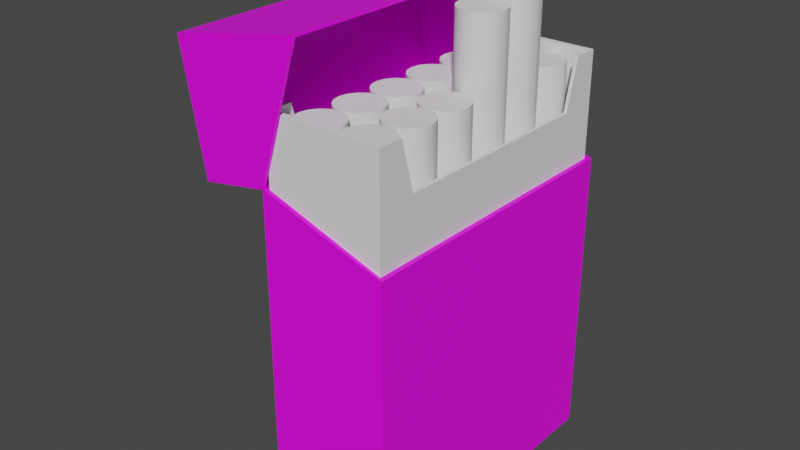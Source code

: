# Source: smokes.blend  (saved by Blender 3.6.14; exported with 4.5.12 LTS)
import bpy
from mathutils import Matrix  # noqa: F401  (used for matrix-valued properties, if any)

bpy.ops.wm.read_factory_settings(use_empty=True)
scene = bpy.context.scene
scene.name = 'Scene'

# ---- collections
col_collection = bpy.data.collections.new('Collection'); scene.collection.children.link(col_collection)

# ---- materials (node trees are filled in below, after node groups)
mat_material = bpy.data.materials.new('Material')
mat_material.use_transparent_shadow = False

# ---- node groups
ng_auto_smooth = bpy.data.node_groups.new('Auto Smooth', 'GeometryNodeTree')
_s = ng_auto_smooth.interface.new_socket(name='Geometry', in_out='OUTPUT', socket_type='NodeSocketGeometry')
_s = ng_auto_smooth.interface.new_socket(name='Geometry', in_out='INPUT', socket_type='NodeSocketGeometry')
_s = ng_auto_smooth.interface.new_socket(name='Angle', in_out='INPUT', socket_type='NodeSocketFloat')
_s.subtype = 'ANGLE'
_s.min_value = 0.0
_s.max_value = 3.142
ng_auto_smooth.is_modifier = True
_N = ng_auto_smooth.nodes; _L = ng_auto_smooth.links
n0 = _N.new('NodeGroupOutput'); n0.name = 'Group Output'; n0.location = (480, -100)
n1 = _N.new('NodeGroupInput'); n1.name = 'Group Input'; n1.location = (-420, -300)
n2 = _N.new('NodeGroupInput'); n2.name = 'Group Input.001'; n2.location = (-60, -100)
n3 = _N.new('GeometryNodeSetShadeSmooth'); n3.name = 'Set Shade Smooth'; n3.location = (120, -100)
n3.domain = 'EDGE'
n4 = _N.new('GeometryNodeSetShadeSmooth'); n4.name = 'Set Shade Smooth.001'; n4.location = (300, -100)
n5 = _N.new('GeometryNodeInputMeshEdgeAngle'); n5.name = 'Edge Angle'; n5.location = (-420, -220)
n6 = _N.new('GeometryNodeInputEdgeSmooth'); n6.name = 'Is Edge Smooth'; n6.location = (-60, -160)
n7 = _N.new('GeometryNodeInputShadeSmooth'); n7.name = 'Is Face Smooth'; n7.location = (-240, -340)
n8 = _N.new('FunctionNodeBooleanMath'); n8.name = 'Boolean Math'; n8.location = (-60, -220)
n9 = _N.new('FunctionNodeCompare'); n9.name = 'Compare'; n9.location = (-240, -180)
n9.operation = 'LESS_EQUAL'
_L.new(n5.outputs[0], n9.inputs[0])
_L.new(n4.outputs[0], n0.inputs[0])
_L.new(n1.outputs[1], n9.inputs[1])
_L.new(n9.outputs[0], n8.inputs[0])
_L.new(n7.outputs[0], n8.inputs[1])
_L.new(n2.outputs[0], n3.inputs[0])
_L.new(n6.outputs[0], n3.inputs[1])
_L.new(n3.outputs[0], n4.inputs[0])
_L.new(n8.outputs[0], n3.inputs[2])
n0.is_active_output = True

# ---- material node trees
mat_material.use_nodes = True; mat_material.node_tree.nodes.clear()
_N = mat_material.node_tree.nodes; _L = mat_material.node_tree.links
n0 = _N.new('ShaderNodeBsdfPrincipled'); n0.name = 'Principled BSDF'; n0.location = (10, 300)
n0.distribution = 'GGX'
n0.subsurface_method = 'RANDOM_WALK_SKIN'
n0.inputs[3].default_value = 1.45
n0.inputs[27].default_value = (0.0, 0.0, 0.0, 1.0)
n0.inputs[28].default_value = 1.0
n1 = _N.new('ShaderNodeOutputMaterial'); n1.name = 'Material Output'; n1.location = (300, 300)
n2 = _N.new('ShaderNodeTexImage'); n2.name = 'Image Texture'; n2.location = (-593, 213)
_L.new(n0.outputs[0], n1.inputs[0])
_L.new(n2.outputs[0], n0.inputs[0])
n1.is_active_output = True

# ---- world
world_world = bpy.data.worlds.new('World'); scene.world = world_world
world_world.use_nodes = True; world_world.node_tree.nodes.clear()
_N = world_world.node_tree.nodes; _L = world_world.node_tree.links
n0 = _N.new('ShaderNodeOutputWorld'); n0.name = 'World Output'; n0.location = (300, 300)
n1 = _N.new('ShaderNodeBackground'); n1.name = 'Background'; n1.location = (10, 300)
n1.inputs[0].default_value = (0.05088, 0.05088, 0.05088, 1.0)
_L.new(n1.outputs[0], n0.inputs[0])
n0.is_active_output = True
world_world.color = (0.05088, 0.05088, 0.05088)
world_world.use_sun_shadow = False
world_world.sun_shadow_jitter_overblur = 0.0

# ---- meshes
me_circle = bpy.data.meshes.new('Circle')
me_circle.from_pydata([(-2.461, -6.554, -9.513), (-2.421, -6.541, 5.161), (2.989, -6.554, -9.513), (2.989, -6.554, 3.487), (-2.259, -6.369, 5.156), (2.786, -6.369, 3.487), (-2.383, -6.36, -9.301), (-2.383, -6.36, 4.944), (2.91, -6.36, -9.301), (2.91, -6.36, 1.182), (-2.218, -6.268, 4.824), (2.745, -6.268, 1.062), (-2.461, 6.508, -9.513), (-2.461, 6.513, 5.157), (2.989, 6.508, -9.513), (2.989, 6.508, 3.487), (-2.259, 6.323, 5.156), (2.786, 6.323, 3.487), (-2.383, 6.314, -9.301), (-2.383, 6.314, 4.944), (2.91, 6.314, -9.301), (2.91, 6.314, 1.182), (-2.218, 6.222, 4.824), (2.745, 6.222, 1.062), (-5.3, -6.545, 4.634), (-6.271, -6.548, 10.02), (-5.375, 6.501, 4.626), (-6.346, 6.499, 10.01), (-0.6036, -6.514, 11.06), (-0.6788, 6.532, 11.05), (-5.261, -6.472, 4.705), (-6.209, -6.474, 9.968), (-5.335, 6.428, 4.697), (-6.284, 6.426, 9.96), (-2.394, -6.426, 5.23), (-0.5875, -6.446, 10.97), (-2.468, 6.416, 5.222), (-0.6619, 6.464, 10.96)], [], [(2, 3, 1, 0), (3, 5, 4, 1), (1, 13, 12, 0), (8, 6, 7, 9), (9, 7, 10, 11), (8, 20, 18, 6), (6, 18, 19, 7), (14, 12, 13, 15), (2, 14, 15, 3), (15, 13, 16, 17), (4, 16, 13, 1), (3, 15, 17, 5), (20, 21, 19, 18), (9, 21, 20, 8), (21, 23, 22, 19), (2, 0, 12, 14), (7, 19, 22, 10), (11, 23, 21, 9), (24, 25, 27, 26), (26, 27, 29, 13), (1, 28, 25, 24), (26, 13, 1, 24), (29, 27, 25, 28), (30, 32, 33, 31), (32, 36, 37, 33), (34, 30, 31, 35), (32, 30, 34, 36), (37, 35, 31, 33), (13, 29, 37, 36), (1, 13, 36, 34), (29, 28, 35, 37), (28, 1, 34, 35)])
me_circle.polygons.foreach_set('use_smooth', [True] * 32)
_uv = me_circle.uv_layers.new(name='UVMap')
_uv.uv.foreach_set('vector', [0.02728, 0.5662, 0.02728, 0.266, 0.2357, 0.266, 0.2357, 0.5662, 0.6193, 0.7694, 0.6264, 0.773, 0.6264, 0.862, 0.6193, 0.8656, 0.4996, 0.259, 1.684e-08, 0.259, 1.684e-08, 1.684e-08, 0.4996, -1.084e-09, 0.6932, 0.5179, 0.8956, 0.5179, 0.8956, 0.7694, 0.6932, 0.7694, 0.6392, 0.7694, 0.6392, 0.8628, 0.6335, 0.8599, 0.6335, 0.7723, 0.4169, 0.9932, 0.4169, 0.7694, 0.6193, 0.7694, 0.6193, 0.9932, 0.2085, 0.5179, 0.6932, 0.5179, 0.6932, 0.7694, 0.2085, 0.7694, 0.4996, 0.0, 0.708, 0.0, 0.708, 0.259, 0.4996, 0.259, 0.8001, 0.5601, 0.2215, 0.5627, 0.2151, 0.2173, 0.8095, 0.2173, 0.6335, 0.7694, 0.6335, 0.8656, 0.6264, 0.862, 0.6264, 0.773, 0.9034, 0.5212, 0.9034, 0.7453, 0.8956, 0.7485, 0.8956, 0.5179, 0.9034, 0.7485, 0.9034, 0.5179, 0.9112, 0.5212, 0.9112, 0.7453, 0.9105, 0.0, 0.9105, 0.2515, 0.708, 0.2515, 0.708, 0.0, 0.9843, 0.5179, 0.4996, 0.5179, 0.4996, 0.2664, 0.9843, 0.2664, 0.6392, 0.7694, 0.645, 0.7723, 0.645, 0.8599, 0.6392, 0.8628, 0.4169, 1.0, 0.2085, 1.0, 0.2085, 0.7694, 0.4169, 0.7694, 0.9112, 0.7417, 0.9112, 0.5179, 0.919, 0.5195, 0.919, 0.7401, 0.9105, 0.2221, 0.9105, 0.001624, 0.9183, -2.984e-09, 0.9183, 0.2238, 0.5126, 0.9477, 0.5305, 0.9477, 0.5305, 0.9656, 0.5126, 0.9656, 0.5305, 0.9477, 0.5484, 0.9477, 0.5484, 0.9656, 0.5305, 0.9656, 0.5484, 0.9477, 0.5663, 0.9477, 0.5663, 0.9656, 0.5484, 0.9656, 0.5663, 0.9477, 0.5842, 0.9477, 0.5842, 0.9656, 0.5663, 0.9656, 0.5842, 0.9477, 0.6021, 0.9477, 0.6021, 0.9656, 0.5842, 0.9656, 0.6021, 0.9477, 0.62, 0.9477, 0.62, 0.9656, 0.6021, 0.9656, 0.62, 0.9477, 0.6379, 0.9477, 0.6379, 0.9656, 0.62, 0.9656, 0.6379, 0.9477, 0.6558, 0.9477, 0.6558, 0.9656, 0.6379, 0.9656, 0.6558, 0.9477, 0.6737, 0.9477, 0.6737, 0.9656, 0.6558, 0.9656, 0.6737, 0.9477, 0.6916, 0.9477, 0.6916, 0.9656, 0.6737, 0.9656, 0.6916, 0.9477, 0.7095, 0.9477, 0.7095, 0.9656, 0.6916, 0.9656, 0.7095, 0.9477, 0.7274, 0.9477, 0.7274, 0.9656, 0.7095, 0.9656, 0.7274, 0.9477, 0.7453, 0.9477, 0.7453, 0.9656, 0.7274, 0.9656, 0.7453, 0.9477, 0.7632, 0.9477, 0.7632, 0.9656, 0.7453, 0.9656])
me_circle.materials.append(mat_material)
me_circle.update()
me_circle_001 = bpy.data.meshes.new('Circle.001')
me_circle_001.from_pydata([(-2.259, -6.369, -8.363), (2.786, -6.369, -8.363), (-2.259, -6.369, 5.929), (2.786, -6.369, 5.929), (-2.259, -0.02286, -8.363), (2.786, -0.02286, -8.363), (-2.259, -0.02286, 5.929), (2.786, -0.02286, 5.929), (-2.259, -4.695, -8.363), (-2.259, -4.695, 5.929), (2.786, -4.695, -8.363), (2.786, -4.695, 5.929), (-2.259, -6.369, 8.088), (2.786, -6.369, 8.088), (-2.259, -5.264, 8.088), (2.786, -5.264, 8.088), (-2.218, -6.268, -8.694), (2.745, -6.268, -8.694), (-2.162, -6.132, 5.929), (2.69, -6.132, 5.929), (-2.162, -0.02286, -8.622), (2.69, -0.02286, -8.622), (-2.122, -0.02286, 5.929), (2.65, -0.02286, 5.929), (-2.162, -4.695, -8.622), (-2.122, -4.695, 5.929), (2.69, -4.695, -8.622), (2.65, -4.695, 5.929), (-2.162, -6.132, 8.088), (2.69, -6.132, 8.088), (-2.122, -5.264, 8.088), (2.65, -5.264, 8.088), (-2.259, 6.323, -8.363), (2.786, 6.323, -8.363), (-2.259, 6.323, 5.929), (2.786, 6.323, 5.929), (-2.259, 4.649, -8.363), (-2.259, 4.649, 5.929), (2.786, 4.649, -8.363), (2.786, 4.649, 5.929), (-2.259, 6.323, 8.088), (2.786, 6.323, 8.088), (-2.259, 5.218, 8.088), (2.786, 5.218, 8.088), (-2.218, 6.222, -8.694), (2.745, 6.222, -8.694), (-2.162, 6.086, 5.929), (2.69, 6.086, 5.929), (-2.162, 4.649, -8.622), (-2.122, 4.649, 5.929), (2.69, 4.649, -8.622), (2.65, 4.649, 5.929), (-2.162, 6.086, 8.088), (2.69, 6.086, 8.088), (-2.122, 5.218, 8.088), (2.65, 5.218, 8.088)], [], [(8, 0, 2, 9), (0, 1, 3, 2), (10, 5, 7, 11), (1, 10, 11, 3), (4, 8, 9, 6), (3, 11, 15, 13), (2, 3, 13, 12), (9, 2, 12, 14), (24, 25, 18, 16), (16, 18, 19, 17), (26, 27, 23, 21), (17, 19, 27, 26), (20, 22, 25, 24), (19, 29, 31, 27), (18, 28, 29, 19), (25, 30, 28, 18), (11, 7, 23, 27), (6, 9, 25, 22), (12, 13, 29, 28), (13, 15, 31, 29), (15, 11, 27, 31), (9, 14, 30, 25), (36, 37, 34, 32), (32, 34, 35, 33), (38, 39, 7, 5), (33, 35, 39, 38), (4, 6, 37, 36), (35, 41, 43, 39), (34, 40, 41, 35), (37, 42, 40, 34), (48, 44, 46, 49), (44, 45, 47, 46), (50, 21, 23, 51), (45, 50, 51, 47), (20, 48, 49, 22), (47, 51, 55, 53), (46, 47, 53, 52), (49, 46, 52, 54), (39, 51, 23, 7), (6, 22, 49, 37), (42, 54, 52, 40), (40, 52, 53, 41), (41, 53, 55, 43), (43, 55, 51, 39), (37, 49, 54, 42)])
me_circle_001.polygons.foreach_set('use_smooth', [True] * 45)
_uv = me_circle_001.uv_layers.new(name='UVMap')
_uv.uv.foreach_set('vector', [0.1256, 0.4315, 0.1624, 0.4108, 0.1664, 0.4242, 0.1303, 0.4539, 0.1624, 0.4108, 0.2711, 0.4214, 0.2618, 0.4371, 0.1664, 0.4242, 0.3105, 0.4566, 0.4395, 0.4925, 0.4346, 0.5111, 0.295, 0.4797, 0.2711, 0.4214, 0.3105, 0.4566, 0.295, 0.4797, 0.2618, 0.4371, 0.004129, 0.4242, 0.1256, 0.4315, 0.1303, 0.4539, 0.003021, 0.4441, 0.2618, 0.4371, 0.295, 0.4797, 0.249, 0.4713, 0.2377, 0.4647, 0.1664, 0.4242, 0.2618, 0.4371, 0.2377, 0.4647, 0.1849, 0.4525, 0.1303, 0.4539, 0.1664, 0.4242, 0.1849, 0.4525, 0.1708, 0.4568, 0.1201, 0.4851, 0.1301, 0.4574, 0.1611, 0.4844, 0.1503, 0.5052, 0.1503, 0.5052, 0.1611, 0.4844, 0.2507, 0.5022, 0.2539, 0.5281, 0.2978, 0.518, 0.2941, 0.4837, 0.4339, 0.5145, 0.4287, 0.539, 0.2539, 0.5281, 0.2507, 0.5022, 0.2941, 0.4837, 0.2978, 0.518, 0.0005092, 0.473, 0.002785, 0.4471, 0.1301, 0.4574, 0.1201, 0.4851, 0.2507, 0.5022, 0.2388, 0.4672, 0.2486, 0.4726, 0.2941, 0.4837, 0.1611, 0.4844, 0.1826, 0.4552, 0.2388, 0.4672, 0.2507, 0.5022, 0.1301, 0.4574, 0.1709, 0.4582, 0.1826, 0.4552, 0.1611, 0.4844, 0.295, 0.4797, 0.4346, 0.5111, 0.4339, 0.5145, 0.2941, 0.4837, 0.003021, 0.4441, 0.1303, 0.4539, 0.1301, 0.4574, 0.002785, 0.4471, 0.1849, 0.4525, 0.2377, 0.4647, 0.2388, 0.4672, 0.1826, 0.4552, 0.2377, 0.4647, 0.249, 0.4713, 0.2486, 0.4726, 0.2388, 0.4672, 0.249, 0.4713, 0.295, 0.4797, 0.2941, 0.4837, 0.2486, 0.4726, 0.1303, 0.4539, 0.1708, 0.4568, 0.1709, 0.4582, 0.1301, 0.4574, 0.7527, 0.421, 0.748, 0.4437, 0.7094, 0.4145, 0.7127, 0.4009, 0.7127, 0.4009, 0.7094, 0.4145, 0.6147, 0.4297, 0.6047, 0.4144, 0.5684, 0.4501, 0.5838, 0.4725, 0.4478, 0.5061, 0.4427, 0.4882, 0.6047, 0.4144, 0.6147, 0.4297, 0.5838, 0.4725, 0.5684, 0.4501, 0.8757, 0.4117, 0.8771, 0.4319, 0.748, 0.4437, 0.7527, 0.421, 0.6147, 0.4297, 0.6395, 0.4566, 0.6284, 0.4634, 0.5838, 0.4725, 0.7094, 0.4145, 0.6919, 0.4435, 0.6395, 0.4566, 0.6147, 0.4297, 0.748, 0.4437, 0.7063, 0.4475, 0.6919, 0.4435, 0.7094, 0.4145, 0.7585, 0.4753, 0.7282, 0.496, 0.7168, 0.4752, 0.7482, 0.4472, 0.7282, 0.496, 0.6248, 0.5195, 0.6274, 0.4939, 0.7168, 0.4752, 0.5815, 0.5102, 0.454, 0.5332, 0.4486, 0.5094, 0.5847, 0.4763, 0.6248, 0.5195, 0.5815, 0.5102, 0.5847, 0.4763, 0.6274, 0.4939, 0.88, 0.4614, 0.7585, 0.4753, 0.7482, 0.4472, 0.8774, 0.435, 0.6274, 0.4939, 0.5847, 0.4763, 0.6289, 0.4647, 0.6384, 0.4591, 0.7168, 0.4752, 0.6274, 0.4939, 0.6384, 0.4591, 0.6943, 0.4462, 0.7482, 0.4472, 0.7168, 0.4752, 0.6943, 0.4462, 0.7062, 0.4489, 0.5838, 0.4725, 0.5847, 0.4763, 0.4486, 0.5094, 0.4478, 0.5061, 0.8771, 0.4319, 0.8774, 0.435, 0.7482, 0.4472, 0.748, 0.4437, 0.7063, 0.4475, 0.7062, 0.4489, 0.6943, 0.4462, 0.6919, 0.4435, 0.6919, 0.4435, 0.6943, 0.4462, 0.6384, 0.4591, 0.6395, 0.4566, 0.6395, 0.4566, 0.6384, 0.4591, 0.6289, 0.4647, 0.6284, 0.4634, 0.6284, 0.4634, 0.6289, 0.4647, 0.5847, 0.4763, 0.5838, 0.4725, 0.748, 0.4437, 0.7482, 0.4472, 0.7062, 0.4489, 0.7063, 0.4475])
me_circle_001.update()
me_circle_003 = bpy.data.meshes.new('Circle.003')
me_circle_003.from_pydata([(-0.9647, -4.104, 7.718), (-1.347, -4.18, 7.718), (-1.672, -4.396, 7.718), (-1.889, -4.721, 7.718), (-1.965, -5.104, 7.718), (-1.889, -5.486, 7.718), (-1.672, -5.811, 7.718), (-1.347, -6.027, 7.718), (-0.9647, -6.104, 7.718), (-0.582, -6.027, 7.718), (-0.2576, -5.811, 7.718), (-0.04081, -5.486, 7.718), (0.03531, -5.104, 7.718), (-0.04081, -4.721, 7.718), (-0.2576, -4.396, 7.718), (-0.582, -4.18, 7.718), (-0.9647, -4.104, -9.009), (-1.347, -4.18, -9.009), (-1.672, -4.396, -9.009), (-1.889, -4.721, -9.009), (-1.965, -5.104, -9.009), (-1.889, -5.486, -9.009), (-1.672, -5.811, -9.009), (-1.347, -6.027, -9.009), (-0.9647, -6.104, -9.009), (-0.582, -6.027, -9.009), (-0.2576, -5.811, -9.009), (-0.04081, -5.486, -9.009), (0.03531, -5.104, -9.009), (-0.04081, -4.721, -9.009), (-0.2576, -4.396, -9.009), (-0.582, -4.18, -9.009), (-0.9647, -2.056, 7.718), (-1.347, -2.132, 7.718), (-1.672, -2.349, 7.718), (-1.889, -2.673, 7.718), (-1.965, -3.056, 7.718), (-1.889, -3.438, 7.718), (-1.672, -3.763, 7.718), (-1.347, -3.98, 7.718), (-0.9647, -4.056, 7.718), (-0.582, -3.98, 7.718), (-0.2576, -3.763, 7.718), (-0.04081, -3.438, 7.718), (0.03531, -3.056, 7.718), (-0.04081, -2.673, 7.718), (-0.2576, -2.349, 7.718), (-0.582, -2.132, 7.718), (-0.9647, -2.056, -9.009), (-1.347, -2.132, -9.009), (-1.672, -2.349, -9.009), (-1.889, -2.673, -9.009), (-1.965, -3.056, -9.009), (-1.889, -3.438, -9.009), (-1.672, -3.763, -9.009), (-1.347, -3.98, -9.009), (-0.9647, -4.056, -9.009), (-0.582, -3.98, -9.009), (-0.2576, -3.763, -9.009), (-0.04081, -3.438, -9.009), (0.03531, -3.056, -9.009), (-0.04081, -2.673, -9.009), (-0.2576, -2.349, -9.009), (-0.582, -2.132, -9.009), (-0.9647, -0.03511, 7.718), (-1.347, -0.1112, 7.718), (-1.672, -0.328, 7.718), (-1.889, -0.6524, 7.718), (-1.965, -1.035, 7.718), (-1.889, -1.418, 7.718), (-1.672, -1.742, 7.718), (-1.347, -1.959, 7.718), (-0.9647, -2.035, 7.718), (-0.582, -1.959, 7.718), (-0.2576, -1.742, 7.718), (-0.04081, -1.418, 7.718), (0.03531, -1.035, 7.718), (-0.04081, -0.6524, 7.718), (-0.2576, -0.328, 7.718), (-0.582, -0.1112, 7.718), (-0.9647, -0.03511, -9.009), (-1.347, -0.1112, -9.009), (-1.672, -0.328, -9.009), (-1.889, -0.6524, -9.009), (-1.965, -1.035, -9.009), (-1.889, -1.418, -9.009), (-1.672, -1.742, -9.009), (-1.347, -1.959, -9.009), (-0.9647, -2.035, -9.009), (-0.582, -1.959, -9.009), (-0.2576, -1.742, -9.009), (-0.04081, -1.418, -9.009), (0.03531, -1.035, -9.009), (-0.04081, -0.6524, -9.009), (-0.2576, -0.328, -9.009), (-0.582, -0.1112, -9.009), (-0.9647, 2.026, 7.718), (-1.347, 1.95, 7.718), (-1.672, 1.733, 7.718), (-1.889, 1.409, 7.718), (-1.965, 1.026, 7.718), (-1.889, 0.6434, 7.718), (-1.672, 0.319, 7.718), (-1.347, 0.1022, 7.718), (-0.9647, 0.02607, 7.718), (-0.582, 0.1022, 7.718), (-0.2576, 0.319, 7.718), (-0.04081, 0.6434, 7.718), (0.03531, 1.026, 7.718), (-0.04081, 1.409, 7.718), (-0.2576, 1.733, 7.718), (-0.582, 1.95, 7.718), (-0.9647, 2.026, -9.009), (-1.347, 1.95, -9.009), (-1.672, 1.733, -9.009), (-1.889, 1.409, -9.009), (-1.965, 1.026, -9.009), (-1.889, 0.6434, -9.009), (-1.672, 0.319, -9.009), (-1.347, 0.1022, -9.009), (-0.9647, 0.02607, -9.009), (-0.582, 0.1022, -9.009), (-0.2576, 0.319, -9.009), (-0.04081, 0.6434, -9.009), (0.03531, 1.026, -9.009), (-0.04081, 1.409, -9.009), (-0.2576, 1.733, -9.009), (-0.582, 1.95, -9.009), (-0.9647, 4.074, 7.718), (-1.347, 3.998, 7.718), (-1.672, 3.781, 7.718), (-1.889, 3.457, 7.718), (-1.965, 3.074, 7.718), (-1.889, 2.691, 7.718), (-1.672, 2.367, 7.718), (-1.347, 2.15, 7.718), (-0.9647, 2.074, 7.718), (-0.582, 2.15, 7.718), (-0.2576, 2.367, 7.718), (-0.04081, 2.691, 7.718), (0.03531, 3.074, 7.718), (-0.04081, 3.457, 7.718), (-0.2576, 3.781, 7.718), (-0.582, 3.998, 7.718), (-0.9647, 4.074, -9.009), (-1.347, 3.998, -9.009), (-1.672, 3.781, -9.009), (-1.889, 3.457, -9.009), (-1.965, 3.074, -9.009), (-1.889, 2.691, -9.009), (-1.672, 2.367, -9.009), (-1.347, 2.15, -9.009), (-0.9647, 2.074, -9.009), (-0.582, 2.15, -9.009), (-0.2576, 2.367, -9.009), (-0.04081, 2.691, -9.009), (0.03531, 3.074, -9.009), (-0.04081, 3.457, -9.009), (-0.2576, 3.781, -9.009), (-0.582, 3.998, -9.009), (-0.9647, 6.094, 7.718), (-1.347, 6.018, 7.718), (-1.672, 5.802, 7.718), (-1.889, 5.477, 7.718), (-1.965, 5.094, 7.718), (-1.889, 4.712, 7.718), (-1.672, 4.387, 7.718), (-1.347, 4.171, 7.718), (-0.9647, 4.094, 7.718), (-0.582, 4.171, 7.718), (-0.2576, 4.387, 7.718), (-0.04081, 4.712, 7.718), (0.03531, 5.094, 7.718), (-0.04081, 5.477, 7.718), (-0.2576, 5.802, 7.718), (-0.582, 6.018, 7.718), (-0.9647, 6.094, -9.009), (-1.347, 6.018, -9.009), (-1.672, 5.802, -9.009), (-1.889, 5.477, -9.009), (-1.965, 5.094, -9.009), (-1.889, 4.712, -9.009), (-1.672, 4.387, -9.009), (-1.347, 4.171, -9.009), (-0.9647, 4.094, -9.009), (-0.582, 4.171, -9.009), (-0.2576, 4.387, -9.009), (-0.04081, 4.712, -9.009), (0.03531, 5.094, -9.009), (-0.04081, 5.477, -9.009), (-0.2576, 5.802, -9.009), (-0.582, 6.018, -9.009), (1.243, -4.104, 7.718), (0.8608, -4.18, 7.718), (0.5364, -4.396, 7.718), (0.3196, -4.721, 7.718), (0.2435, -5.104, 7.718), (0.3196, -5.486, 7.718), (0.5364, -5.811, 7.718), (0.8608, -6.027, 7.718), (1.243, -6.104, 7.718), (1.626, -6.027, 7.718), (1.951, -5.811, 7.718), (2.167, -5.486, 7.718), (2.243, -5.104, 7.718), (2.167, -4.721, 7.718), (1.951, -4.396, 7.718), (1.626, -4.18, 7.718), (1.243, -4.104, -9.009), (0.8608, -4.18, -9.009), (0.5364, -4.396, -9.009), (0.3196, -4.721, -9.009), (0.2435, -5.104, -9.009), (0.3196, -5.486, -9.009), (0.5364, -5.811, -9.009), (0.8608, -6.027, -9.009), (1.243, -6.104, -9.009), (1.626, -6.027, -9.009), (1.951, -5.811, -9.009), (2.167, -5.486, -9.009), (2.243, -5.104, -9.009), (2.167, -4.721, -9.009), (1.951, -4.396, -9.009), (1.626, -4.18, -9.009), (1.243, -2.056, 7.718), (0.8608, -2.132, 7.718), (0.5364, -2.349, 7.718), (0.3196, -2.673, 7.718), (0.2435, -3.056, 7.718), (0.3196, -3.438, 7.718), (0.5364, -3.763, 7.718), (0.8608, -3.98, 7.718), (1.243, -4.056, 7.718), (1.626, -3.98, 7.718), (1.951, -3.763, 7.718), (2.167, -3.438, 7.718), (2.243, -3.056, 7.718), (2.167, -2.673, 7.718), (1.951, -2.349, 7.718), (1.626, -2.132, 7.718), (1.243, -2.056, -9.009), (0.8608, -2.132, -9.009), (0.5364, -2.349, -9.009), (0.3196, -2.673, -9.009), (0.2435, -3.056, -9.009), (0.3196, -3.438, -9.009), (0.5364, -3.763, -9.009), (0.8608, -3.98, -9.009), (1.243, -4.056, -9.009), (1.626, -3.98, -9.009), (1.951, -3.763, -9.009), (2.167, -3.438, -9.009), (2.243, -3.056, -9.009), (2.167, -2.673, -9.009), (1.951, -2.349, -9.009), (1.626, -2.132, -9.009), (1.243, -0.03511, 7.718), (0.8608, -0.1112, 7.718), (0.5364, -0.328, 7.718), (0.3196, -0.6524, 7.718), (0.2435, -1.035, 7.718), (0.3196, -1.418, 7.718), (0.5364, -1.742, 7.718), (0.8608, -1.959, 7.718), (1.243, -2.035, 7.718), (1.626, -1.959, 7.718), (1.951, -1.742, 7.718), (2.167, -1.418, 7.718), (2.243, -1.035, 7.718), (2.167, -0.6524, 7.718), (1.951, -0.328, 7.718), (1.626, -0.1112, 7.718), (1.243, -0.03511, -9.009), (0.8608, -0.1112, -9.009), (0.5364, -0.328, -9.009), (0.3196, -0.6524, -9.009), (0.2435, -1.035, -9.009), (0.3196, -1.418, -9.009), (0.5364, -1.742, -9.009), (0.8608, -1.959, -9.009), (1.243, -2.035, -9.009), (1.626, -1.959, -9.009), (1.951, -1.742, -9.009), (2.167, -1.418, -9.009), (2.243, -1.035, -9.009), (2.167, -0.6524, -9.009), (1.951, -0.328, -9.009), (1.626, -0.1112, -9.009), (1.243, 2.026, 10.72), (0.8608, 1.95, 10.72), (0.5364, 1.733, 10.72), (0.3196, 1.409, 10.72), (0.2435, 1.026, 10.72), (0.3196, 0.6434, 10.72), (0.5364, 0.319, 10.72), (0.8608, 0.1022, 10.72), (1.243, 0.02607, 10.72), (1.626, 0.1022, 10.72), (1.951, 0.319, 10.72), (2.167, 0.6434, 10.72), (2.243, 1.026, 10.72), (2.167, 1.409, 10.72), (1.951, 1.733, 10.72), (1.626, 1.95, 10.72), (1.243, 2.026, -6.003), (0.8608, 1.95, -6.003), (0.5364, 1.733, -6.003), (0.3196, 1.409, -6.003), (0.2435, 1.026, -6.003), (0.3196, 0.6434, -6.003), (0.5364, 0.319, -6.003), (0.8608, 0.1022, -6.003), (1.243, 0.02607, -6.003), (1.626, 0.1022, -6.003), (1.951, 0.319, -6.003), (2.167, 0.6434, -6.003), (2.243, 1.026, -6.003), (2.167, 1.409, -6.003), (1.951, 1.733, -6.003), (1.626, 1.95, -6.003), (1.243, 4.074, 12.46), (0.8608, 3.998, 12.46), (0.5364, 3.781, 12.46), (0.3196, 3.457, 12.46), (0.2435, 3.074, 12.46), (0.3196, 2.691, 12.46), (0.5364, 2.367, 12.46), (0.8608, 2.15, 12.46), (1.243, 2.074, 12.46), (1.626, 2.15, 12.46), (1.951, 2.367, 12.46), (2.167, 2.691, 12.46), (2.243, 3.074, 12.46), (2.167, 3.457, 12.46), (1.951, 3.781, 12.46), (1.626, 3.998, 12.46), (1.243, 4.074, -4.271), (0.8608, 3.998, -4.271), (0.5364, 3.781, -4.271), (0.3196, 3.457, -4.271), (0.2435, 3.074, -4.271), (0.3196, 2.691, -4.271), (0.5364, 2.367, -4.271), (0.8608, 2.15, -4.271), (1.243, 2.074, -4.271), (1.626, 2.15, -4.271), (1.951, 2.367, -4.271), (2.167, 2.691, -4.271), (2.243, 3.074, -4.271), (2.167, 3.457, -4.271), (1.951, 3.781, -4.271), (1.626, 3.998, -4.271), (1.243, 6.094, 7.718), (0.8608, 6.018, 7.718), (0.5364, 5.802, 7.718), (0.3196, 5.477, 7.718), (0.2435, 5.094, 7.718), (0.3196, 4.712, 7.718), (0.5364, 4.387, 7.718), (0.8608, 4.171, 7.718), (1.243, 4.094, 7.718), (1.626, 4.171, 7.718), (1.951, 4.387, 7.718), (2.167, 4.712, 7.718), (2.243, 5.094, 7.718), (2.167, 5.477, 7.718), (1.951, 5.802, 7.718), (1.626, 6.018, 7.718), (1.243, 6.094, -9.009), (0.8608, 6.018, -9.009), (0.5364, 5.802, -9.009), (0.3196, 5.477, -9.009), (0.2435, 5.094, -9.009), (0.3196, 4.712, -9.009), (0.5364, 4.387, -9.009), (0.8608, 4.171, -9.009), (1.243, 4.094, -9.009), (1.626, 4.171, -9.009), (1.951, 4.387, -9.009), (2.167, 4.712, -9.009), (2.243, 5.094, -9.009), (2.167, 5.477, -9.009), (1.951, 5.802, -9.009), (1.626, 6.018, -9.009)], [], [(9, 8, 24, 25), (2, 1, 17, 18), (10, 9, 25, 26), (3, 2, 18, 19), (11, 10, 26, 27), (4, 3, 19, 20), (12, 11, 27, 28), (5, 4, 20, 21), (13, 12, 28, 29), (6, 5, 21, 22), (14, 13, 29, 30), (7, 6, 22, 23), (15, 14, 30, 31), (8, 7, 23, 24), (1, 0, 16, 17), (0, 15, 31, 16), (1, 2, 3, 4, 5, 6, 7, 8, 9, 10, 11, 12, 13, 14, 15, 0), (17, 16, 31, 30, 29, 28, 27, 26, 25, 24, 23, 22, 21, 20, 19, 18), (41, 40, 56, 57), (34, 33, 49, 50), (42, 41, 57, 58), (35, 34, 50, 51), (43, 42, 58, 59), (36, 35, 51, 52), (44, 43, 59, 60), (37, 36, 52, 53), (45, 44, 60, 61), (38, 37, 53, 54), (46, 45, 61, 62), (39, 38, 54, 55), (47, 46, 62, 63), (40, 39, 55, 56), (33, 32, 48, 49), (32, 47, 63, 48), (33, 34, 35, 36, 37, 38, 39, 40, 41, 42, 43, 44, 45, 46, 47, 32), (49, 48, 63, 62, 61, 60, 59, 58, 57, 56, 55, 54, 53, 52, 51, 50), (73, 72, 88, 89), (66, 65, 81, 82), (74, 73, 89, 90), (67, 66, 82, 83), (75, 74, 90, 91), (68, 67, 83, 84), (76, 75, 91, 92), (69, 68, 84, 85), (77, 76, 92, 93), (70, 69, 85, 86), (78, 77, 93, 94), (71, 70, 86, 87), (79, 78, 94, 95), (72, 71, 87, 88), (65, 64, 80, 81), (64, 79, 95, 80), (65, 66, 67, 68, 69, 70, 71, 72, 73, 74, 75, 76, 77, 78, 79, 64), (81, 80, 95, 94, 93, 92, 91, 90, 89, 88, 87, 86, 85, 84, 83, 82), (105, 104, 120, 121), (98, 97, 113, 114), (106, 105, 121, 122), (99, 98, 114, 115), (107, 106, 122, 123), (100, 99, 115, 116), (108, 107, 123, 124), (101, 100, 116, 117), (109, 108, 124, 125), (102, 101, 117, 118), (110, 109, 125, 126), (103, 102, 118, 119), (111, 110, 126, 127), (104, 103, 119, 120), (97, 96, 112, 113), (96, 111, 127, 112), (97, 98, 99, 100, 101, 102, 103, 104, 105, 106, 107, 108, 109, 110, 111, 96), (113, 112, 127, 126, 125, 124, 123, 122, 121, 120, 119, 118, 117, 116, 115, 114), (137, 136, 152, 153), (130, 129, 145, 146), (138, 137, 153, 154), (131, 130, 146, 147), (139, 138, 154, 155), (132, 131, 147, 148), (140, 139, 155, 156), (133, 132, 148, 149), (141, 140, 156, 157), (134, 133, 149, 150), (142, 141, 157, 158), (135, 134, 150, 151), (143, 142, 158, 159), (136, 135, 151, 152), (129, 128, 144, 145), (128, 143, 159, 144), (129, 130, 131, 132, 133, 134, 135, 136, 137, 138, 139, 140, 141, 142, 143, 128), (145, 144, 159, 158, 157, 156, 155, 154, 153, 152, 151, 150, 149, 148, 147, 146), (169, 168, 184, 185), (162, 161, 177, 178), (170, 169, 185, 186), (163, 162, 178, 179), (171, 170, 186, 187), (164, 163, 179, 180), (172, 171, 187, 188), (165, 164, 180, 181), (173, 172, 188, 189), (166, 165, 181, 182), (174, 173, 189, 190), (167, 166, 182, 183), (175, 174, 190, 191), (168, 167, 183, 184), (161, 160, 176, 177), (160, 175, 191, 176), (161, 162, 163, 164, 165, 166, 167, 168, 169, 170, 171, 172, 173, 174, 175, 160), (177, 176, 191, 190, 189, 188, 187, 186, 185, 184, 183, 182, 181, 180, 179, 178), (201, 200, 216, 217), (194, 193, 209, 210), (202, 201, 217, 218), (195, 194, 210, 211), (203, 202, 218, 219), (196, 195, 211, 212), (204, 203, 219, 220), (197, 196, 212, 213), (205, 204, 220, 221), (198, 197, 213, 214), (206, 205, 221, 222), (199, 198, 214, 215), (207, 206, 222, 223), (200, 199, 215, 216), (193, 192, 208, 209), (192, 207, 223, 208), (193, 194, 195, 196, 197, 198, 199, 200, 201, 202, 203, 204, 205, 206, 207, 192), (209, 208, 223, 222, 221, 220, 219, 218, 217, 216, 215, 214, 213, 212, 211, 210), (233, 232, 248, 249), (226, 225, 241, 242), (234, 233, 249, 250), (227, 226, 242, 243), (235, 234, 250, 251), (228, 227, 243, 244), (236, 235, 251, 252), (229, 228, 244, 245), (237, 236, 252, 253), (230, 229, 245, 246), (238, 237, 253, 254), (231, 230, 246, 247), (239, 238, 254, 255), (232, 231, 247, 248), (225, 224, 240, 241), (224, 239, 255, 240), (225, 226, 227, 228, 229, 230, 231, 232, 233, 234, 235, 236, 237, 238, 239, 224), (241, 240, 255, 254, 253, 252, 251, 250, 249, 248, 247, 246, 245, 244, 243, 242), (265, 264, 280, 281), (258, 257, 273, 274), (266, 265, 281, 282), (259, 258, 274, 275), (267, 266, 282, 283), (260, 259, 275, 276), (268, 267, 283, 284), (261, 260, 276, 277), (269, 268, 284, 285), (262, 261, 277, 278), (270, 269, 285, 286), (263, 262, 278, 279), (271, 270, 286, 287), (264, 263, 279, 280), (257, 256, 272, 273), (256, 271, 287, 272), (257, 258, 259, 260, 261, 262, 263, 264, 265, 266, 267, 268, 269, 270, 271, 256), (273, 272, 287, 286, 285, 284, 283, 282, 281, 280, 279, 278, 277, 276, 275, 274), (297, 296, 312, 313), (290, 289, 305, 306), (298, 297, 313, 314), (291, 290, 306, 307), (299, 298, 314, 315), (292, 291, 307, 308), (300, 299, 315, 316), (293, 292, 308, 309), (301, 300, 316, 317), (294, 293, 309, 310), (302, 301, 317, 318), (295, 294, 310, 311), (303, 302, 318, 319), (296, 295, 311, 312), (289, 288, 304, 305), (288, 303, 319, 304), (289, 290, 291, 292, 293, 294, 295, 296, 297, 298, 299, 300, 301, 302, 303, 288), (305, 304, 319, 318, 317, 316, 315, 314, 313, 312, 311, 310, 309, 308, 307, 306), (329, 328, 344, 345), (322, 321, 337, 338), (330, 329, 345, 346), (323, 322, 338, 339), (331, 330, 346, 347), (324, 323, 339, 340), (332, 331, 347, 348), (325, 324, 340, 341), (333, 332, 348, 349), (326, 325, 341, 342), (334, 333, 349, 350), (327, 326, 342, 343), (335, 334, 350, 351), (328, 327, 343, 344), (321, 320, 336, 337), (320, 335, 351, 336), (321, 322, 323, 324, 325, 326, 327, 328, 329, 330, 331, 332, 333, 334, 335, 320), (337, 336, 351, 350, 349, 348, 347, 346, 345, 344, 343, 342, 341, 340, 339, 338), (361, 360, 376, 377), (354, 353, 369, 370), (362, 361, 377, 378), (355, 354, 370, 371), (363, 362, 378, 379), (356, 355, 371, 372), (364, 363, 379, 380), (357, 356, 372, 373), (365, 364, 380, 381), (358, 357, 373, 374), (366, 365, 381, 382), (359, 358, 374, 375), (367, 366, 382, 383), (360, 359, 375, 376), (353, 352, 368, 369), (352, 367, 383, 368), (353, 354, 355, 356, 357, 358, 359, 360, 361, 362, 363, 364, 365, 366, 367, 352), (369, 368, 383, 382, 381, 380, 379, 378, 377, 376, 375, 374, 373, 372, 371, 370)])
me_circle_003.polygons.foreach_set('use_smooth', [True] * 216)
_uv = me_circle_003.uv_layers.new(name='UVMap')
_uv.uv.foreach_set('vector', [0.8805, 0.3384, 0.8984, 0.3384, 0.8984, 0.3563, 0.8805, 0.3563, 0.8805, 0.3563, 0.8984, 0.3563, 0.8984, 0.3742, 0.8805, 0.3742, 0.8805, 0.3742, 0.8984, 0.3742, 0.8984, 0.3921, 0.8805, 0.3921, 0.8805, 0.3921, 0.8984, 0.3921, 0.8984, 0.41, 0.8805, 0.41, 0.8805, 0.41, 0.8984, 0.41, 0.8984, 0.4279, 0.8805, 0.4279, 0.8805, 0.4279, 0.8984, 0.4279, 0.8984, 0.4458, 0.8805, 0.4458, 0.8805, 0.4458, 0.8984, 0.4458, 0.8984, 0.4637, 0.8805, 0.4637, 0.8805, 0.4637, 0.8984, 0.4637, 0.8984, 0.4816, 0.8805, 0.4816, 0.8805, 0.4816, 0.8984, 0.4816, 0.8984, 0.4995, 0.8805, 0.4995, 0.8805, 0.4995, 0.8984, 0.4995, 0.8984, 0.5174, 0.8805, 0.5174, 0.8805, 0.5174, 0.8984, 0.5174, 0.8984, 0.5353, 0.8805, 0.5353, 0.8805, 0.5353, 0.8984, 0.5353, 0.8984, 0.5532, 0.8805, 0.5532, 0.8805, 0.5532, 0.8984, 0.5532, 0.8984, 0.5711, 0.8805, 0.5711, 0.8805, 0.5711, 0.8984, 0.5711, 0.8984, 0.589, 0.8805, 0.589, 0.8805, 0.589, 0.8984, 0.589, 0.8984, 0.6069, 0.8805, 0.6069, 0.8805, 0.6069, 0.8984, 0.6069, 0.8984, 0.6248, 0.8805, 0.6248, 0.7702, 0.9653, 0.7737, 0.9653, 0.7769, 0.964, 0.7794, 0.9615, 0.7807, 0.9583, 0.7807, 0.9548, 0.7794, 0.9515, 0.7769, 0.9491, 0.7737, 0.9477, 0.7702, 0.9477, 0.767, 0.9491, 0.7645, 0.9515, 0.7632, 0.9548, 0.7632, 0.9583, 0.7645, 0.9615, 0.767, 0.964, 0.7878, 0.9653, 0.7913, 0.9653, 0.7945, 0.964, 0.797, 0.9615, 0.7983, 0.9583, 0.7983, 0.9548, 0.797, 0.9515, 0.7945, 0.9491, 0.7913, 0.9477, 0.7878, 0.9477, 0.7846, 0.9491, 0.7821, 0.9515, 0.7807, 0.9548, 0.7807, 0.9583, 0.7821, 0.9615, 0.7846, 0.964, 0.8805, 0.6248, 0.8984, 0.6248, 0.8984, 0.6427, 0.8805, 0.6427, 0.8805, 0.6427, 0.8984, 0.6427, 0.8984, 0.6606, 0.8805, 0.6606, 0.8805, 0.6606, 0.8984, 0.6606, 0.8984, 0.6785, 0.8805, 0.6785, 0.8805, 0.6785, 0.8984, 0.6785, 0.8984, 0.6964, 0.8805, 0.6964, 0.8805, 0.6964, 0.8984, 0.6964, 0.8984, 0.7143, 0.8805, 0.7143, 0.8805, 0.7143, 0.8984, 0.7143, 0.8984, 0.7322, 0.8805, 0.7322, 0.8805, 0.7322, 0.8984, 0.7322, 0.8984, 0.7501, 0.8805, 0.7501, 0.8805, 0.7501, 0.8984, 0.7501, 0.8984, 0.768, 0.8805, 0.768, 0.8805, 0.768, 0.8984, 0.768, 0.8984, 0.7859, 0.8805, 0.7859, 0.8805, 0.7859, 0.8984, 0.7859, 0.8984, 0.8038, 0.8805, 0.8038, 0.8805, 0.8038, 0.8984, 0.8038, 0.8984, 0.8216, 0.8805, 0.8216, 0.8805, 0.8216, 0.8984, 0.8216, 0.8984, 0.8395, 0.8805, 0.8395, 0.8805, 0.8395, 0.8984, 0.8395, 0.8984, 0.8574, 0.8805, 0.8574, 0.8805, 0.8574, 0.8984, 0.8574, 0.8984, 0.8753, 0.8805, 0.8753, 0.8805, 0.8753, 0.8984, 0.8753, 0.8984, 0.8932, 0.8805, 0.8932, 0.8805, 0.8932, 0.8984, 0.8932, 0.8984, 0.9111, 0.8805, 0.9111, 0.8053, 0.9653, 0.8088, 0.9653, 0.812, 0.964, 0.8145, 0.9615, 0.8159, 0.9583, 0.8159, 0.9548, 0.8145, 0.9515, 0.812, 0.9491, 0.8088, 0.9477, 0.8053, 0.9477, 0.8021, 0.9491, 0.7996, 0.9515, 0.7983, 0.9548, 0.7983, 0.9583, 0.7996, 0.9615, 0.8021, 0.964, 0.8229, 0.9653, 0.8264, 0.9653, 0.8296, 0.964, 0.8321, 0.9615, 0.8334, 0.9583, 0.8334, 0.9548, 0.8321, 0.9515, 0.8296, 0.9491, 0.8264, 0.9477, 0.8229, 0.9477, 0.8197, 0.9491, 0.8172, 0.9515, 0.8159, 0.9548, 0.8159, 0.9583, 0.8172, 0.9615, 0.8197, 0.964, 0.8984, 0.3384, 0.9163, 0.3384, 0.9163, 0.3563, 0.8984, 0.3563, 0.8984, 0.3563, 0.9163, 0.3563, 0.9163, 0.3742, 0.8984, 0.3742, 0.8984, 0.3742, 0.9163, 0.3742, 0.9163, 0.3921, 0.8984, 0.3921, 0.8984, 0.3921, 0.9163, 0.3921, 0.9163, 0.41, 0.8984, 0.41, 0.8984, 0.41, 0.9163, 0.41, 0.9163, 0.4279, 0.8984, 0.4279, 0.8984, 0.4279, 0.9163, 0.4279, 0.9163, 0.4458, 0.8984, 0.4458, 0.8984, 0.4458, 0.9163, 0.4458, 0.9163, 0.4637, 0.8984, 0.4637, 0.8984, 0.4637, 0.9163, 0.4637, 0.9163, 0.4816, 0.8984, 0.4816, 0.8984, 0.4816, 0.9163, 0.4816, 0.9163, 0.4995, 0.8984, 0.4995, 0.8984, 0.4995, 0.9163, 0.4995, 0.9163, 0.5174, 0.8984, 0.5174, 0.8984, 0.5174, 0.9163, 0.5174, 0.9163, 0.5353, 0.8984, 0.5353, 0.8984, 0.5353, 0.9163, 0.5353, 0.9163, 0.5532, 0.8984, 0.5532, 0.8984, 0.5532, 0.9163, 0.5532, 0.9163, 0.5711, 0.8984, 0.5711, 0.8984, 0.5711, 0.9163, 0.5711, 0.9163, 0.589, 0.8984, 0.589, 0.8984, 0.589, 0.9163, 0.589, 0.9163, 0.6069, 0.8984, 0.6069, 0.8984, 0.6069, 0.9163, 0.6069, 0.9163, 0.6248, 0.8984, 0.6248, 0.8404, 0.9653, 0.8439, 0.9653, 0.8472, 0.964, 0.8496, 0.9615, 0.851, 0.9583, 0.851, 0.9548, 0.8496, 0.9515, 0.8472, 0.9491, 0.8439, 0.9477, 0.8404, 0.9477, 0.8372, 0.9491, 0.8347, 0.9515, 0.8334, 0.9548, 0.8334, 0.9583, 0.8347, 0.9615, 0.8372, 0.964, 0.858, 0.9653, 0.8615, 0.9653, 0.8647, 0.964, 0.8672, 0.9615, 0.8685, 0.9583, 0.8685, 0.9548, 0.8672, 0.9515, 0.8647, 0.9491, 0.8615, 0.9477, 0.858, 0.9477, 0.8548, 0.9491, 0.8523, 0.9515, 0.851, 0.9548, 0.851, 0.9583, 0.8523, 0.9615, 0.8548, 0.964, 0.8984, 0.6248, 0.9163, 0.6248, 0.9163, 0.6427, 0.8984, 0.6427, 0.8984, 0.6427, 0.9163, 0.6427, 0.9163, 0.6606, 0.8984, 0.6606, 0.8984, 0.6606, 0.9163, 0.6606, 0.9163, 0.6785, 0.8984, 0.6785, 0.8984, 0.6785, 0.9163, 0.6785, 0.9163, 0.6964, 0.8984, 0.6964, 0.8984, 0.6964, 0.9163, 0.6964, 0.9163, 0.7143, 0.8984, 0.7143, 0.8984, 0.7143, 0.9163, 0.7143, 0.9163, 0.7322, 0.8984, 0.7322, 0.8984, 0.7322, 0.9163, 0.7322, 0.9163, 0.7501, 0.8984, 0.7501, 0.8984, 0.7501, 0.9163, 0.7501, 0.9163, 0.768, 0.8984, 0.768, 0.8984, 0.768, 0.9163, 0.768, 0.9163, 0.7859, 0.8984, 0.7859, 0.8984, 0.7859, 0.9163, 0.7859, 0.9163, 0.8038, 0.8984, 0.8038, 0.8984, 0.8038, 0.9163, 0.8038, 0.9163, 0.8216, 0.8984, 0.8216, 0.8984, 0.8216, 0.9163, 0.8216, 0.9163, 0.8395, 0.8984, 0.8395, 0.8984, 0.8395, 0.9163, 0.8395, 0.9163, 0.8574, 0.8984, 0.8574, 0.8984, 0.8574, 0.9163, 0.8574, 0.9163, 0.8753, 0.8984, 0.8753, 0.8984, 0.8753, 0.9163, 0.8753, 0.9163, 0.8932, 0.8984, 0.8932, 0.8984, 0.8932, 0.9163, 0.8932, 0.9163, 0.9111, 0.8984, 0.9111, 0.9592, 0.356, 0.9626, 0.356, 0.9659, 0.3547, 0.9683, 0.3522, 0.9697, 0.349, 0.9697, 0.3455, 0.9683, 0.3423, 0.9659, 0.3398, 0.9626, 0.3384, 0.9592, 0.3384, 0.9559, 0.3398, 0.9535, 0.3423, 0.9521, 0.3455, 0.9521, 0.349, 0.9535, 0.3522, 0.9559, 0.3547, 0.9592, 0.3736, 0.9626, 0.3736, 0.9659, 0.3722, 0.9683, 0.3697, 0.9697, 0.3665, 0.9697, 0.363, 0.9683, 0.3598, 0.9659, 0.3573, 0.9626, 0.356, 0.9592, 0.356, 0.9559, 0.3573, 0.9535, 0.3598, 0.9521, 0.363, 0.9521, 0.3665, 0.9535, 0.3697, 0.9559, 0.3722, 0.8805, 0.9111, 0.8984, 0.9111, 0.8984, 0.929, 0.8805, 0.929, 0.8984, 0.9111, 0.9163, 0.9111, 0.9163, 0.929, 0.8984, 0.929, 0.9163, 0.3384, 0.9342, 0.3384, 0.9342, 0.3563, 0.9163, 0.3563, 0.9163, 0.3563, 0.9342, 0.3563, 0.9342, 0.3742, 0.9163, 0.3742, 0.9163, 0.3742, 0.9342, 0.3742, 0.9342, 0.3921, 0.9163, 0.3921, 0.9163, 0.3921, 0.9342, 0.3921, 0.9342, 0.41, 0.9163, 0.41, 0.9163, 0.41, 0.9342, 0.41, 0.9342, 0.4279, 0.9163, 0.4279, 0.9163, 0.4279, 0.9342, 0.4279, 0.9342, 0.4458, 0.9163, 0.4458, 0.9163, 0.4458, 0.9342, 0.4458, 0.9342, 0.4637, 0.9163, 0.4637, 0.9163, 0.4637, 0.9342, 0.4637, 0.9342, 0.4816, 0.9163, 0.4816, 0.9163, 0.4816, 0.9342, 0.4816, 0.9342, 0.4995, 0.9163, 0.4995, 0.9163, 0.4995, 0.9342, 0.4995, 0.9342, 0.5174, 0.9163, 0.5174, 0.9163, 0.5174, 0.9342, 0.5174, 0.9342, 0.5353, 0.9163, 0.5353, 0.9163, 0.5353, 0.9342, 0.5353, 0.9342, 0.5532, 0.9163, 0.5532, 0.9163, 0.5532, 0.9342, 0.5532, 0.9342, 0.5711, 0.9163, 0.5711, 0.9163, 0.5711, 0.9342, 0.5711, 0.9342, 0.589, 0.9163, 0.589, 0.9592, 0.3911, 0.9626, 0.3911, 0.9659, 0.3898, 0.9683, 0.3873, 0.9697, 0.3841, 0.9697, 0.3806, 0.9683, 0.3774, 0.9659, 0.3749, 0.9626, 0.3736, 0.9592, 0.3736, 0.9559, 0.3749, 0.9535, 0.3774, 0.9521, 0.3806, 0.9521, 0.3841, 0.9535, 0.3873, 0.9559, 0.3898, 0.9592, 0.4087, 0.9626, 0.4087, 0.9659, 0.4073, 0.9683, 0.4049, 0.9697, 0.4016, 0.9697, 0.3981, 0.9683, 0.3949, 0.9659, 0.3924, 0.9626, 0.3911, 0.9592, 0.3911, 0.9559, 0.3924, 0.9535, 0.3949, 0.9521, 0.3981, 0.9521, 0.4016, 0.9535, 0.4049, 0.9559, 0.4073, 0.9163, 0.589, 0.9342, 0.589, 0.9342, 0.6069, 0.9163, 0.6069, 0.9163, 0.6069, 0.9342, 0.6069, 0.9342, 0.6248, 0.9163, 0.6248, 0.9163, 0.6248, 0.9342, 0.6248, 0.9342, 0.6427, 0.9163, 0.6427, 0.9163, 0.6427, 0.9342, 0.6427, 0.9342, 0.6606, 0.9163, 0.6606, 0.9163, 0.6606, 0.9342, 0.6606, 0.9342, 0.6785, 0.9163, 0.6785, 0.9163, 0.6785, 0.9342, 0.6785, 0.9342, 0.6964, 0.9163, 0.6964, 0.9163, 0.6964, 0.9342, 0.6964, 0.9342, 0.7143, 0.9163, 0.7143, 0.9163, 0.7143, 0.9342, 0.7143, 0.9342, 0.7322, 0.9163, 0.7322, 0.9163, 0.7322, 0.9342, 0.7322, 0.9342, 0.7501, 0.9163, 0.7501, 0.9163, 0.7501, 0.9342, 0.7501, 0.9342, 0.768, 0.9163, 0.768, 0.9163, 0.768, 0.9342, 0.768, 0.9342, 0.7859, 0.9163, 0.7859, 0.9163, 0.7859, 0.9342, 0.7859, 0.9342, 0.8038, 0.9163, 0.8038, 0.9163, 0.8038, 0.9342, 0.8038, 0.9342, 0.8216, 0.9163, 0.8216, 0.9163, 0.8216, 0.9342, 0.8216, 0.9342, 0.8395, 0.9163, 0.8395, 0.9163, 0.8395, 0.9342, 0.8395, 0.9342, 0.8574, 0.9163, 0.8574, 0.9163, 0.8574, 0.9342, 0.8574, 0.9342, 0.8753, 0.9163, 0.8753, 0.9592, 0.4262, 0.9626, 0.4262, 0.9659, 0.4249, 0.9683, 0.4224, 0.9697, 0.4192, 0.9697, 0.4157, 0.9683, 0.4125, 0.9659, 0.41, 0.9626, 0.4087, 0.9592, 0.4087, 0.9559, 0.41, 0.9535, 0.4125, 0.9521, 0.4157, 0.9521, 0.4192, 0.9535, 0.4224, 0.9559, 0.4249, 0.9592, 0.4438, 0.9626, 0.4438, 0.9659, 0.4424, 0.9683, 0.44, 0.9697, 0.4367, 0.9697, 0.4332, 0.9683, 0.43, 0.9659, 0.4275, 0.9626, 0.4262, 0.9592, 0.4262, 0.9559, 0.4275, 0.9535, 0.43, 0.9521, 0.4332, 0.9521, 0.4367, 0.9535, 0.44, 0.9559, 0.4424, 0.9163, 0.8753, 0.9342, 0.8753, 0.9342, 0.8932, 0.9163, 0.8932, 0.9163, 0.8932, 0.9342, 0.8932, 0.9342, 0.9111, 0.9163, 0.9111, 0.9163, 0.9111, 0.9342, 0.9111, 0.9342, 0.929, 0.9163, 0.929, 0.8805, 0.929, 0.8984, 0.929, 0.8984, 0.9469, 0.8805, 0.9469, 0.8984, 0.929, 0.9163, 0.929, 0.9163, 0.9469, 0.8984, 0.9469, 0.9163, 0.929, 0.9342, 0.929, 0.9342, 0.9469, 0.9163, 0.9469, 0.4411, 0.9298, 0.459, 0.9298, 0.459, 0.9477, 0.4411, 0.9477, 0.459, 0.9298, 0.4769, 0.9298, 0.4769, 0.9477, 0.459, 0.9477, 0.4769, 0.9298, 0.4948, 0.9298, 0.4948, 0.9477, 0.4769, 0.9477, 0.4948, 0.9298, 0.5126, 0.9298, 0.5126, 0.9477, 0.4948, 0.9477, 0.5126, 0.9298, 0.5305, 0.9298, 0.5305, 0.9477, 0.5126, 0.9477, 0.5305, 0.9298, 0.5484, 0.9298, 0.5484, 0.9477, 0.5305, 0.9477, 0.5484, 0.9298, 0.5663, 0.9298, 0.5663, 0.9477, 0.5484, 0.9477, 0.5663, 0.9298, 0.5842, 0.9298, 0.5842, 0.9477, 0.5663, 0.9477, 0.5842, 0.9298, 0.6021, 0.9298, 0.6021, 0.9477, 0.5842, 0.9477, 0.6021, 0.9298, 0.62, 0.9298, 0.62, 0.9477, 0.6021, 0.9477, 0.9592, 0.4613, 0.9626, 0.4613, 0.9659, 0.46, 0.9683, 0.4575, 0.9697, 0.4543, 0.9697, 0.4508, 0.9683, 0.4476, 0.9659, 0.4451, 0.9626, 0.4438, 0.9592, 0.4438, 0.9559, 0.4451, 0.9535, 0.4476, 0.9521, 0.4508, 0.9521, 0.4543, 0.9535, 0.4575, 0.9559, 0.46, 0.9592, 0.4789, 0.9626, 0.4789, 0.9659, 0.4775, 0.9683, 0.4751, 0.9697, 0.4718, 0.9697, 0.4683, 0.9683, 0.4651, 0.9659, 0.4627, 0.9626, 0.4613, 0.9592, 0.4613, 0.9559, 0.4627, 0.9535, 0.4651, 0.9521, 0.4683, 0.9521, 0.4718, 0.9535, 0.4751, 0.9559, 0.4775, 0.62, 0.9298, 0.6379, 0.9298, 0.6379, 0.9477, 0.62, 0.9477, 0.6379, 0.9298, 0.6558, 0.9298, 0.6558, 0.9477, 0.6379, 0.9477, 0.6558, 0.9298, 0.6737, 0.9298, 0.6737, 0.9477, 0.6558, 0.9477, 0.6737, 0.9298, 0.6916, 0.9298, 0.6916, 0.9477, 0.6737, 0.9477, 0.6916, 0.9298, 0.7095, 0.9298, 0.7095, 0.9477, 0.6916, 0.9477, 0.7095, 0.9298, 0.7274, 0.9298, 0.7274, 0.9477, 0.7095, 0.9477, 0.7274, 0.9298, 0.7453, 0.9298, 0.7453, 0.9477, 0.7274, 0.9477, 0.7453, 0.9298, 0.7632, 0.9298, 0.7632, 0.9477, 0.7453, 0.9477, 0.7632, 0.9298, 0.7811, 0.9298, 0.7811, 0.9477, 0.7632, 0.9477, 0.7811, 0.9298, 0.799, 0.9298, 0.799, 0.9477, 0.7811, 0.9477, 0.799, 0.9298, 0.8169, 0.9298, 0.8169, 0.9477, 0.799, 0.9477, 0.8169, 0.9298, 0.8348, 0.9298, 0.8348, 0.9477, 0.8169, 0.9477, 0.8348, 0.9298, 0.8527, 0.9298, 0.8527, 0.9477, 0.8348, 0.9477, 0.8527, 0.9298, 0.8706, 0.9298, 0.8706, 0.9477, 0.8527, 0.9477, 0.9342, 0.3384, 0.9521, 0.3384, 0.9521, 0.3563, 0.9342, 0.3563, 0.9342, 0.3563, 0.9521, 0.3563, 0.9521, 0.3742, 0.9342, 0.3742, 0.9592, 0.4964, 0.9626, 0.4964, 0.9659, 0.4951, 0.9683, 0.4926, 0.9697, 0.4894, 0.9697, 0.4859, 0.9683, 0.4827, 0.9659, 0.4802, 0.9626, 0.4789, 0.9592, 0.4789, 0.9559, 0.4802, 0.9535, 0.4827, 0.9521, 0.4859, 0.9521, 0.4894, 0.9535, 0.4926, 0.9559, 0.4951, 0.9592, 0.514, 0.9626, 0.514, 0.9659, 0.5126, 0.9683, 0.5102, 0.9697, 0.5069, 0.9697, 0.5034, 0.9683, 0.5002, 0.9659, 0.4978, 0.9626, 0.4964, 0.9592, 0.4964, 0.9559, 0.4978, 0.9535, 0.5002, 0.9521, 0.5034, 0.9521, 0.5069, 0.9535, 0.5102, 0.9559, 0.5126, 0.9342, 0.3742, 0.9521, 0.3742, 0.9521, 0.3921, 0.9342, 0.3921, 0.9342, 0.3921, 0.9521, 0.3921, 0.9521, 0.41, 0.9342, 0.41, 0.9342, 0.41, 0.9521, 0.41, 0.9521, 0.4279, 0.9342, 0.4279, 0.9342, 0.4279, 0.9521, 0.4279, 0.9521, 0.4458, 0.9342, 0.4458, 0.9342, 0.4458, 0.9521, 0.4458, 0.9521, 0.4637, 0.9342, 0.4637, 0.9342, 0.4637, 0.9521, 0.4637, 0.9521, 0.4816, 0.9342, 0.4816, 0.9342, 0.4816, 0.9521, 0.4816, 0.9521, 0.4995, 0.9342, 0.4995, 0.9342, 0.4995, 0.9521, 0.4995, 0.9521, 0.5174, 0.9342, 0.5174, 0.9342, 0.5174, 0.9521, 0.5174, 0.9521, 0.5353, 0.9342, 0.5353, 0.9342, 0.5353, 0.9521, 0.5353, 0.9521, 0.5532, 0.9342, 0.5532, 0.9342, 0.5532, 0.9521, 0.5532, 0.9521, 0.5711, 0.9342, 0.5711, 0.9342, 0.5711, 0.9521, 0.5711, 0.9521, 0.589, 0.9342, 0.589, 0.9342, 0.589, 0.9521, 0.589, 0.9521, 0.6069, 0.9342, 0.6069, 0.9342, 0.6069, 0.9521, 0.6069, 0.9521, 0.6248, 0.9342, 0.6248, 0.9342, 0.6248, 0.9521, 0.6248, 0.9521, 0.6427, 0.9342, 0.6427, 0.9342, 0.6427, 0.9521, 0.6427, 0.9521, 0.6606, 0.9342, 0.6606, 0.9592, 0.5315, 0.9626, 0.5315, 0.9659, 0.5302, 0.9683, 0.5277, 0.9697, 0.5245, 0.9697, 0.521, 0.9683, 0.5178, 0.9659, 0.5153, 0.9626, 0.514, 0.9592, 0.514, 0.9559, 0.5153, 0.9535, 0.5178, 0.9521, 0.521, 0.9521, 0.5245, 0.9535, 0.5277, 0.9559, 0.5302, 0.9592, 0.5491, 0.9626, 0.5491, 0.9659, 0.5477, 0.9683, 0.5453, 0.9697, 0.542, 0.9697, 0.5386, 0.9683, 0.5353, 0.9659, 0.5329, 0.9626, 0.5315, 0.9592, 0.5315, 0.9559, 0.5329, 0.9535, 0.5353, 0.9521, 0.5386, 0.9521, 0.542, 0.9535, 0.5453, 0.9559, 0.5477, 0.9342, 0.6606, 0.9521, 0.6606, 0.9521, 0.6785, 0.9342, 0.6785, 0.9342, 0.6785, 0.9521, 0.6785, 0.9521, 0.6964, 0.9342, 0.6964, 0.9342, 0.6964, 0.9521, 0.6964, 0.9521, 0.7143, 0.9342, 0.7143, 0.9342, 0.7143, 0.9521, 0.7143, 0.9521, 0.7322, 0.9342, 0.7322, 0.9342, 0.7322, 0.9521, 0.7322, 0.9521, 0.7501, 0.9342, 0.7501, 0.9342, 0.7501, 0.9521, 0.7501, 0.9521, 0.768, 0.9342, 0.768, 0.9342, 0.768, 0.9521, 0.768, 0.9521, 0.7859, 0.9342, 0.7859, 0.9342, 0.7859, 0.9521, 0.7859, 0.9521, 0.8038, 0.9342, 0.8038, 0.9342, 0.8038, 0.9521, 0.8038, 0.9521, 0.8216, 0.9342, 0.8216, 0.9342, 0.8216, 0.9521, 0.8216, 0.9521, 0.8395, 0.9342, 0.8395, 0.9342, 0.8395, 0.9521, 0.8395, 0.9521, 0.8574, 0.9342, 0.8574, 0.9342, 0.8574, 0.9521, 0.8574, 0.9521, 0.8753, 0.9342, 0.8753, 0.9342, 0.8753, 0.9521, 0.8753, 0.9521, 0.8932, 0.9342, 0.8932, 0.9342, 0.8932, 0.9521, 0.8932, 0.9521, 0.9111, 0.9342, 0.9111, 0.9342, 0.9111, 0.9521, 0.9111, 0.9521, 0.929, 0.9342, 0.929, 0.9342, 0.929, 0.9521, 0.929, 0.9521, 0.9469, 0.9342, 0.9469, 0.9592, 0.5666, 0.9626, 0.5666, 0.9659, 0.5653, 0.9683, 0.5628, 0.9697, 0.5596, 0.9697, 0.5561, 0.9683, 0.5529, 0.9659, 0.5504, 0.9626, 0.5491, 0.9592, 0.5491, 0.9559, 0.5504, 0.9535, 0.5529, 0.9521, 0.5561, 0.9521, 0.5596, 0.9535, 0.5628, 0.9559, 0.5653, 0.9592, 0.5842, 0.9626, 0.5842, 0.9659, 0.5828, 0.9683, 0.5804, 0.9697, 0.5772, 0.9697, 0.5737, 0.9683, 0.5704, 0.9659, 0.568, 0.9626, 0.5666, 0.9592, 0.5666, 0.9559, 0.568, 0.9535, 0.5704, 0.9521, 0.5737, 0.9521, 0.5772, 0.9535, 0.5804, 0.9559, 0.5828, 0.0, 0.939, 0.0179, 0.939, 0.0179, 0.9569, 0.0, 0.9569, 0.0179, 0.939, 0.03579, 0.939, 0.03579, 0.9569, 0.0179, 0.9569, 0.03579, 0.939, 0.05369, 0.939, 0.05369, 0.9569, 0.03579, 0.9569, 0.05369, 0.939, 0.07159, 0.939, 0.07159, 0.9569, 0.05369, 0.9569, 0.07159, 0.939, 0.08948, 0.939, 0.08948, 0.9569, 0.07159, 0.9569, 0.08948, 0.939, 0.1074, 0.939, 0.1074, 0.9569, 0.08948, 0.9569, 0.1074, 0.939, 0.1253, 0.939, 0.1253, 0.9569, 0.1074, 0.9569, 0.1253, 0.939, 0.1432, 0.939, 0.1432, 0.9569, 0.1253, 0.9569, 0.1432, 0.939, 0.1611, 0.939, 0.1611, 0.9569, 0.1432, 0.9569, 0.1611, 0.939, 0.179, 0.939, 0.179, 0.9569, 0.1611, 0.9569, 0.179, 0.939, 0.1969, 0.939, 0.1969, 0.9569, 0.179, 0.9569, 0.1969, 0.939, 0.2148, 0.939, 0.2148, 0.9569, 0.1969, 0.9569, 0.2148, 0.939, 0.2327, 0.939, 0.2327, 0.9569, 0.2148, 0.9569, 0.2327, 0.939, 0.2505, 0.939, 0.2505, 0.9569, 0.2327, 0.9569, 0.2505, 0.939, 0.2684, 0.939, 0.2684, 0.9569, 0.2505, 0.9569, 0.2684, 0.939, 0.2863, 0.939, 0.2863, 0.9569, 0.2684, 0.9569, 0.9592, 0.6017, 0.9626, 0.6017, 0.9659, 0.6004, 0.9683, 0.5979, 0.9697, 0.5947, 0.9697, 0.5912, 0.9683, 0.588, 0.9659, 0.5855, 0.9626, 0.5842, 0.9592, 0.5842, 0.9559, 0.5855, 0.9535, 0.588, 0.9521, 0.5912, 0.9521, 0.5947, 0.9535, 0.5979, 0.9559, 0.6004, 0.9592, 0.6193, 0.9626, 0.6193, 0.9659, 0.618, 0.9683, 0.6155, 0.9697, 0.6123, 0.9697, 0.6088, 0.9683, 0.6055, 0.9659, 0.6031, 0.9626, 0.6017, 0.9592, 0.6017, 0.9559, 0.6031, 0.9535, 0.6055, 0.9521, 0.6088, 0.9521, 0.6123, 0.9535, 0.6155, 0.9559, 0.618, 0.2863, 0.939, 0.3042, 0.939, 0.3042, 0.9569, 0.2863, 0.9569, 0.3042, 0.939, 0.3221, 0.939, 0.3221, 0.9569, 0.3042, 0.9569, 0.3221, 0.939, 0.34, 0.939, 0.34, 0.9569, 0.3221, 0.9569, 0.34, 0.939, 0.3579, 0.939, 0.3579, 0.9569, 0.34, 0.9569, 0.3579, 0.939, 0.3758, 0.939, 0.3758, 0.9569, 0.3579, 0.9569, 0.3758, 0.939, 0.3937, 0.939, 0.3937, 0.9569, 0.3758, 0.9569, 0.3937, 0.939, 0.4116, 0.939, 0.4116, 0.9569, 0.3937, 0.9569, 0.4116, 0.939, 0.4295, 0.939, 0.4295, 0.9569, 0.4116, 0.9569, 0.8805, 0.9469, 0.8984, 0.9469, 0.8984, 0.9648, 0.8805, 0.9648, 0.8984, 0.9469, 0.9163, 0.9469, 0.9163, 0.9648, 0.8984, 0.9648, 0.9163, 0.9469, 0.9342, 0.9469, 0.9342, 0.9648, 0.9163, 0.9648, 0.9342, 0.9469, 0.9521, 0.9469, 0.9521, 0.9648, 0.9342, 0.9648, 0.4411, 0.9477, 0.459, 0.9477, 0.459, 0.9656, 0.4411, 0.9656, 0.459, 0.9477, 0.4769, 0.9477, 0.4769, 0.9656, 0.459, 0.9656, 0.4769, 0.9477, 0.4948, 0.9477, 0.4948, 0.9656, 0.4769, 0.9656, 0.4948, 0.9477, 0.5126, 0.9477, 0.5126, 0.9656, 0.4948, 0.9656, 0.9592, 0.6368, 0.9626, 0.6368, 0.9659, 0.6355, 0.9683, 0.633, 0.9697, 0.6298, 0.9697, 0.6263, 0.9683, 0.6231, 0.9659, 0.6206, 0.9626, 0.6193, 0.9592, 0.6193, 0.9559, 0.6206, 0.9535, 0.6231, 0.9521, 0.6263, 0.9521, 0.6298, 0.9535, 0.633, 0.9559, 0.6355, 0.9592, 0.6544, 0.9626, 0.6544, 0.9659, 0.6531, 0.9683, 0.6506, 0.9697, 0.6474, 0.9697, 0.6439, 0.9683, 0.6406, 0.9659, 0.6382, 0.9626, 0.6368, 0.9592, 0.6368, 0.9559, 0.6382, 0.9535, 0.6406, 0.9521, 0.6439, 0.9521, 0.6474, 0.9535, 0.6506, 0.9559, 0.6531])
me_circle_003.update()

# ---- objects
ob_circle = bpy.data.objects.new('Circle', me_circle)
ob_circle_001 = bpy.data.objects.new('Circle.001', me_circle_001)
ob_circle_003 = bpy.data.objects.new('Circle.003', me_circle_003)

# ---- transforms, parenting, visibility, modifiers, constraints
ob_circle.location = (-0.02613, 0.002223, -0.3374)
ob_circle.scale = (0.09726, 0.09726, 0.09726)
_m = ob_circle.modifiers.new('Auto Smooth', 'NODES')
_m.node_group = ng_auto_smooth
_gi = [s.identifier for s in ng_auto_smooth.interface.items_tree if s.item_type == 'SOCKET' and s.in_out == 'INPUT']
_m[_gi[1]] = 0.5236  # Angle
ob_circle_001.location = (-0.02613, 0.002223, -0.3374)
ob_circle_001.scale = (0.09726, 0.09726, 0.09726)
_m = ob_circle_001.modifiers.new('Auto Smooth', 'NODES')
_m.node_group = ng_auto_smooth
_gi = [s.identifier for s in ng_auto_smooth.interface.items_tree if s.item_type == 'SOCKET' and s.in_out == 'INPUT']
_m[_gi[1]] = 0.5236  # Angle
ob_circle_003.location = (-0.02613, 0.002223, -0.3374)
ob_circle_003.scale = (0.09726, 0.09726, 0.09726)
_m = ob_circle_003.modifiers.new('Auto Smooth', 'NODES')
_m.node_group = ng_auto_smooth
_gi = [s.identifier for s in ng_auto_smooth.interface.items_tree if s.item_type == 'SOCKET' and s.in_out == 'INPUT']
_m[_gi[1]] = 0.5236  # Angle

# ---- collection membership
col_collection.objects.link(ob_circle)
col_collection.objects.link(ob_circle_001)
col_collection.objects.link(ob_circle_003)

# ---- scene / render settings (as saved in the file)
scene.frame_start = 1; scene.frame_end = 250; scene.frame_set(1)
scene.render.engine = 'BLENDER_EEVEE_NEXT'
scene.cycles.sampling_pattern = 'TABULATED_SOBOL'
scene.view_settings.view_transform = 'Filmic'
bpy.context.view_layer.update()

# ---- added for rendering (the .blend has no active camera and no usable light): camera, sun
cam_auto = bpy.data.cameras.new('AutoCamera')
cam_auto.lens = 50.0
cam_auto.sensor_width = 36.0
cam_auto.clip_end = 1000.0
ob_auto_camera = bpy.data.objects.new('AutoCamera', cam_auto)
scene.collection.objects.link(ob_auto_camera)
ob_auto_camera.location = (2.26004, -2.93812, 1.76528)
ob_auto_camera.rotation_euler = (1.09748, -7.21219e-08, 0.694738)
scene.camera = ob_auto_camera
light_auto_sun = bpy.data.lights.new('AutoSun', 'SUN')
light_auto_sun.energy = 3.0
light_auto_sun.angle = 0.0523599
ob_auto_sun = bpy.data.objects.new('AutoSun', light_auto_sun)
scene.collection.objects.link(ob_auto_sun)
ob_auto_sun.rotation_euler = (0.872665, 0.174533, 0.523599)
bpy.context.view_layer.update()
